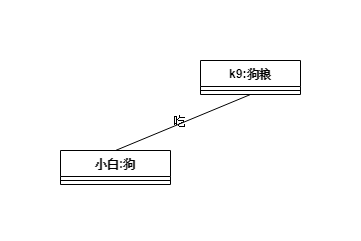

The diagram above was exported from draw.io. Its source (the exported page's mxGraphModel, read from the mxfile embedded in the PNG):
<mxGraphModel dx="530" dy="389" grid="1" gridSize="10" guides="1" tooltips="1" connect="1" arrows="1" fold="1" page="1" pageScale="1" pageWidth="827" pageHeight="1169" background="#FFFFFF" math="0" shadow="0">
  <root>
    <mxCell id="0" />
    <mxCell id="1" parent="0" />
    <mxCell id="rJJWxhhvnjheDJhbnTi3-2" value="吃" style="rounded=0;whiteSpace=wrap;html=1;fillColor=none;strokeColor=none;" parent="1" vertex="1">
      <mxGeometry x="40" y="80" width="360" height="240" as="geometry" />
    </mxCell>
    <mxCell id="ivBJVNy_JuugHe2kPr-F-14" value="" style="endArrow=none;html=1;exitX=0.5;exitY=0;exitDx=0;exitDy=0;entryX=0.5;entryY=1;entryDx=0;entryDy=0;" edge="1" parent="1" source="ivBJVNy_JuugHe2kPr-F-5" target="ivBJVNy_JuugHe2kPr-F-1">
      <mxGeometry width="50" height="50" relative="1" as="geometry">
        <mxPoint x="250" y="230" as="sourcePoint" />
        <mxPoint x="300" y="180" as="targetPoint" />
      </mxGeometry>
    </mxCell>
    <mxCell id="ivBJVNy_JuugHe2kPr-F-5" value="小白:狗" style="swimlane;fontStyle=1;align=center;verticalAlign=top;childLayout=stackLayout;horizontal=1;startSize=26;horizontalStack=0;resizeParent=1;resizeParentMax=0;resizeLast=0;collapsible=1;marginBottom=0;" vertex="1" parent="1">
      <mxGeometry x="100" y="230" width="110" height="34" as="geometry" />
    </mxCell>
    <mxCell id="ivBJVNy_JuugHe2kPr-F-7" value="" style="line;strokeWidth=1;fillColor=none;align=left;verticalAlign=middle;spacingTop=-1;spacingLeft=3;spacingRight=3;rotatable=0;labelPosition=right;points=[];portConstraint=eastwest;" vertex="1" parent="ivBJVNy_JuugHe2kPr-F-5">
      <mxGeometry y="26" width="110" height="8" as="geometry" />
    </mxCell>
    <mxCell id="ivBJVNy_JuugHe2kPr-F-1" value="k9:狗粮" style="swimlane;fontStyle=1;align=center;verticalAlign=top;childLayout=stackLayout;horizontal=1;startSize=26;horizontalStack=0;resizeParent=1;resizeParentMax=0;resizeLast=0;collapsible=1;marginBottom=0;" vertex="1" parent="1">
      <mxGeometry x="240" y="140" width="100" height="34" as="geometry" />
    </mxCell>
    <mxCell id="ivBJVNy_JuugHe2kPr-F-3" value="" style="line;strokeWidth=1;fillColor=none;align=left;verticalAlign=middle;spacingTop=-1;spacingLeft=3;spacingRight=3;rotatable=0;labelPosition=right;points=[];portConstraint=eastwest;" vertex="1" parent="ivBJVNy_JuugHe2kPr-F-1">
      <mxGeometry y="26" width="100" height="8" as="geometry" />
    </mxCell>
  </root>
</mxGraphModel>